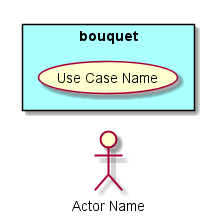

The diagram above was rendered by PlantUML. Its source (embedded in the PNG):
@startuml

left to right direction

:Actor Name: as A1

rectangle "bouquet"  #aaffff {
:Actor Name: as A1

(Use Case Name) as UCN
}


@enduml